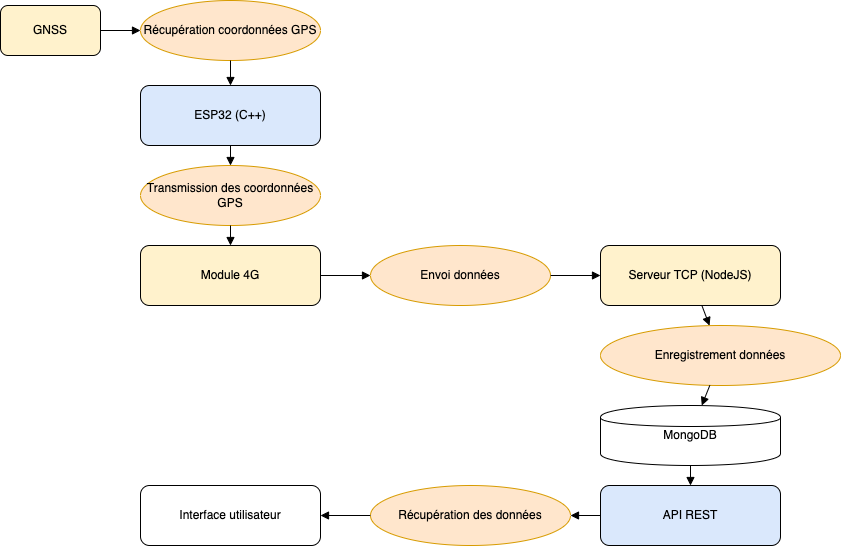

The diagram above was exported from draw.io. Its source (the exported page's mxGraphModel, read from the mxfile embedded in the PNG):
<mxGraphModel dx="1113" dy="618" grid="0" gridSize="10" guides="1" tooltips="1" connect="1" arrows="1" fold="1" page="1" pageScale="1" pageWidth="827" pageHeight="1169" math="0" shadow="0">
  <root>
    <mxCell id="0" />
    <mxCell id="1" parent="0" />
    <mxCell id="gnss" value="GNSS" style="rounded=1;whiteSpace=wrap;fillColor=#fff2cc;strokeColor=#000000;" vertex="1" parent="1">
      <mxGeometry x="80" y="80" width="100" height="50" as="geometry" />
    </mxCell>
    <mxCell id="recup_gps" value="Récupération coordonnées GPS" style="ellipse;whiteSpace=wrap;fillColor=#ffe6cc;strokeColor=#d79b00;" vertex="1" parent="1">
      <mxGeometry x="220" y="75" width="180" height="60" as="geometry" />
    </mxCell>
    <mxCell id="esp32" value="ESP32 (C++)" style="rounded=1;whiteSpace=wrap;fillColor=#dae8fc;" vertex="1" parent="1">
      <mxGeometry x="220" y="160" width="180" height="60" as="geometry" />
    </mxCell>
    <mxCell id="transmission" value="Transmission des coordonnées GPS" style="ellipse;whiteSpace=wrap;fillColor=#ffe6cc;strokeColor=#d79b00;" vertex="1" parent="1">
      <mxGeometry x="220" y="240" width="180" height="60" as="geometry" />
    </mxCell>
    <mxCell id="mod4g" value="Module 4G" style="rounded=1;whiteSpace=wrap;fillColor=#fff2cc;" vertex="1" parent="1">
      <mxGeometry x="220" y="320" width="180" height="60" as="geometry" />
    </mxCell>
    <mxCell id="envoi_tcp" value="Envoi données" style="ellipse;whiteSpace=wrap;fillColor=#ffe6cc;strokeColor=#d79b00;" vertex="1" parent="1">
      <mxGeometry x="450" y="320" width="180" height="60" as="geometry" />
    </mxCell>
    <mxCell id="server_tcp" value="Serveur TCP (NodeJS)" style="rounded=1;whiteSpace=wrap;fillColor=#fff2cc;strokeColor=#000000;" vertex="1" parent="1">
      <mxGeometry x="680" y="320" width="180" height="60" as="geometry" />
    </mxCell>
    <mxCell id="save_mongo" value="Enregistrement données" style="ellipse;whiteSpace=wrap;fillColor=#ffe6cc;strokeColor=#d79b00;" vertex="1" parent="1">
      <mxGeometry x="680" y="400" width="240" height="60" as="geometry" />
    </mxCell>
    <mxCell id="mongodb" value="MongoDB" style="shape=cylinder;whiteSpace=wrap;" vertex="1" parent="1">
      <mxGeometry x="680" y="480" width="180" height="60" as="geometry" />
    </mxCell>
    <mxCell id="api" value="API REST" style="rounded=1;whiteSpace=wrap;fillColor=#dae8fc;" vertex="1" parent="1">
      <mxGeometry x="680" y="560" width="180" height="60" as="geometry" />
    </mxCell>
    <mxCell id="recup_api" value="Récupération des données" style="ellipse;whiteSpace=wrap;fillColor=#ffe6cc;strokeColor=#d79b00;" vertex="1" parent="1">
      <mxGeometry x="450" y="560" width="200" height="60" as="geometry" />
    </mxCell>
    <mxCell id="ui" value="Interface utilisateur" style="rounded=1;whiteSpace=wrap;fillColor=#ffffff;" vertex="1" parent="1">
      <mxGeometry x="220" y="560" width="180" height="60" as="geometry" />
    </mxCell>
    <mxCell id="2" style="endArrow=block;" edge="1" parent="1" source="gnss" target="recup_gps">
      <mxGeometry relative="1" as="geometry" />
    </mxCell>
    <mxCell id="3" style="endArrow=block;" edge="1" parent="1" source="recup_gps" target="esp32">
      <mxGeometry relative="1" as="geometry" />
    </mxCell>
    <mxCell id="4" style="endArrow=block;" edge="1" parent="1" source="esp32" target="transmission">
      <mxGeometry relative="1" as="geometry" />
    </mxCell>
    <mxCell id="5" style="endArrow=block;" edge="1" parent="1" source="transmission" target="mod4g">
      <mxGeometry relative="1" as="geometry" />
    </mxCell>
    <mxCell id="6" style="endArrow=block;" edge="1" parent="1" source="mod4g" target="envoi_tcp">
      <mxGeometry relative="1" as="geometry" />
    </mxCell>
    <mxCell id="7" style="endArrow=block;" edge="1" parent="1" source="envoi_tcp" target="server_tcp">
      <mxGeometry relative="1" as="geometry" />
    </mxCell>
    <mxCell id="8" style="endArrow=block;" edge="1" parent="1" source="server_tcp" target="save_mongo">
      <mxGeometry relative="1" as="geometry" />
    </mxCell>
    <mxCell id="9" style="endArrow=block;" edge="1" parent="1" source="save_mongo" target="mongodb">
      <mxGeometry relative="1" as="geometry" />
    </mxCell>
    <mxCell id="10" style="endArrow=block;" edge="1" parent="1" source="mongodb" target="api">
      <mxGeometry relative="1" as="geometry" />
    </mxCell>
    <mxCell id="11" style="endArrow=block;" edge="1" parent="1" source="api" target="recup_api">
      <mxGeometry relative="1" as="geometry" />
    </mxCell>
    <mxCell id="12" style="endArrow=block;" edge="1" parent="1" source="recup_api" target="ui">
      <mxGeometry relative="1" as="geometry" />
    </mxCell>
  </root>
</mxGraphModel>